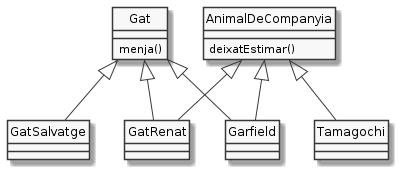

The diagram above was rendered by PlantUML. Its source (embedded in the PNG):
@startuml
hide circle
skinparam monochrome true
skinparam classAttributeIconSize 0

class AnimalDeCompanyia {
   deixatEstimar()
}
class Gat {
   menja()
}
class GatRenat extends AnimalDeCompanyia
class Garfield extends AnimalDeCompanyia
class Tamagochi extends AnimalDeCompanyia
class GatRenat extends Gat
class Garfield extends Gat
class GatSalvatge extends Gat

@enduml